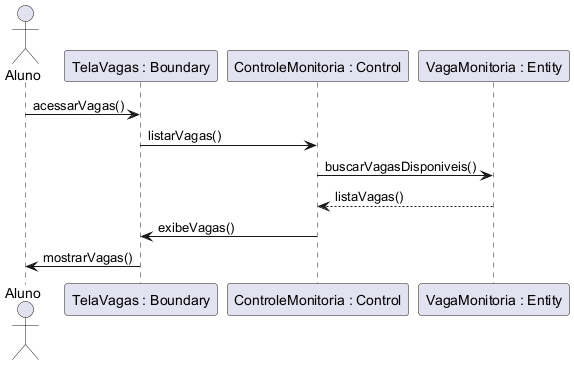

The diagram above was rendered by PlantUML. Its source (embedded in the PNG):
@startuml
'title UC020 - Visualizar Vagas
actor Aluno
participant "TelaVagas : Boundary" as Tela
participant "ControleMonitoria : Control" as Controle
participant "VagaMonitoria : Entity" as Vaga

Aluno -> Tela : acessarVagas()
Tela -> Controle : listarVagas()
Controle -> Vaga : buscarVagasDisponiveis()
Vaga --> Controle : listaVagas()
Controle -> Tela : exibeVagas()
Tela -> Aluno : mostrarVagas()
@enduml